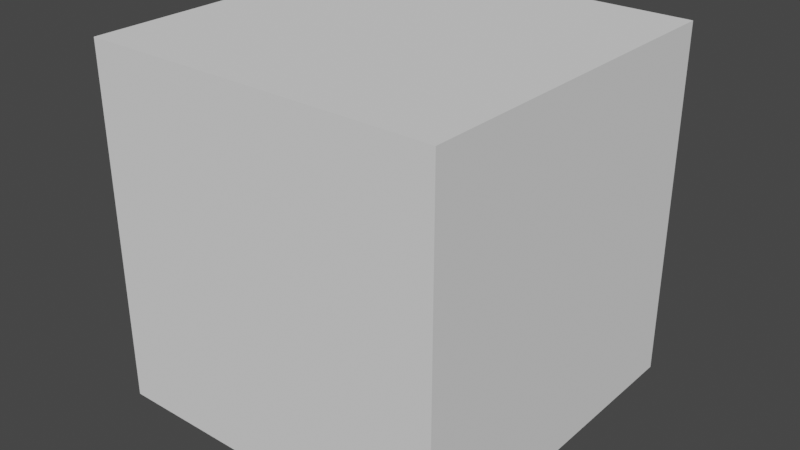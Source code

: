 # Source: speaker.blend  (saved by Blender 3.4.6; exported with 4.5.12 LTS)
import bpy
from mathutils import Matrix  # noqa: F401  (used for matrix-valued properties, if any)

bpy.ops.wm.read_factory_settings(use_empty=True)
scene = bpy.context.scene
scene.name = 'Scene'

# ---- collections
col_collection = bpy.data.collections.new('Collection'); scene.collection.children.link(col_collection)

# ---- world
world_world = bpy.data.worlds.new('World'); scene.world = world_world
world_world.use_nodes = True; world_world.node_tree.nodes.clear()
_N = world_world.node_tree.nodes; _L = world_world.node_tree.links
n0 = _N.new('ShaderNodeOutputWorld'); n0.name = 'World Output'; n0.location = (300, 300)
n1 = _N.new('ShaderNodeBackground'); n1.name = 'Background'; n1.location = (10, 300)
n1.inputs[0].default_value = (0.05088, 0.05088, 0.05088, 1.0)
_L.new(n1.outputs[0], n0.inputs[0])
n0.is_active_output = True
world_world.color = (0.05088, 0.05088, 0.05088)
world_world.use_sun_shadow = False
world_world.sun_shadow_jitter_overblur = 0.0

# ---- cameras
cam_camera_001 = bpy.data.cameras.new('Camera.001')
cam_camera_001.clip_end = 3.0
cam_camera_001.lens = 19.99
cam_camera_001.show_limits = True
cam_camera_001.lens_unit = 'FOV'
cam_camera_001.dof.focus_distance = 5.0
cam_camera_010 = bpy.data.cameras.new('Camera.010')
cam_camera_010.clip_end = 3.0
cam_camera_010.lens = 19.99
cam_camera_010.show_limits = True
cam_camera_010.lens_unit = 'FOV'
cam_camera_010.dof.focus_distance = 5.0
cam_camera_011 = bpy.data.cameras.new('Camera.011')
cam_camera_011.clip_end = 3.0
cam_camera_011.lens = 19.99
cam_camera_011.show_limits = True
cam_camera_011.lens_unit = 'FOV'
cam_camera_011.dof.focus_distance = 5.0
cam_camera_002 = bpy.data.cameras.new('Camera.002')
cam_camera_002.clip_end = 3.0
cam_camera_002.lens = 19.99
cam_camera_002.show_limits = True
cam_camera_002.lens_unit = 'FOV'
cam_camera_002.dof.focus_distance = 5.0
cam_camera_003 = bpy.data.cameras.new('Camera.003')
cam_camera_003.clip_end = 3.0
cam_camera_003.lens = 19.99
cam_camera_003.show_limits = True
cam_camera_003.lens_unit = 'FOV'
cam_camera_003.dof.focus_distance = 5.0
cam_camera_004 = bpy.data.cameras.new('Camera.004')
cam_camera_004.clip_end = 3.0
cam_camera_004.lens = 19.99
cam_camera_004.show_limits = True
cam_camera_004.lens_unit = 'FOV'
cam_camera_004.dof.focus_distance = 5.0
cam_camera_005 = bpy.data.cameras.new('Camera.005')
cam_camera_005.clip_end = 3.0
cam_camera_005.lens = 19.99
cam_camera_005.show_limits = True
cam_camera_005.lens_unit = 'FOV'
cam_camera_005.dof.focus_distance = 5.0

# ---- meshes
me_cube = bpy.data.meshes.new('Cube')
me_cube.from_pydata([(0.0, 0.0, 0.0), (0.0, 0.0, 1.0), (0.0, 1.0, 0.0), (0.0, 1.0, 1.0), (1.0, 0.0, 0.0), (1.0, 0.0, 1.0), (1.0, 1.0, 0.0), (1.0, 1.0, 1.0)], [], [(0, 1, 3, 2), (2, 3, 7, 6), (6, 7, 5, 4), (4, 5, 1, 0), (2, 6, 4, 0), (7, 3, 1, 5)])
_uv = me_cube.uv_layers.new(name='UVMap')
_uv.uv.foreach_set('vector', [0.375, 0.0, 0.625, 0.0, 0.625, 0.25, 0.375, 0.25, 0.375, 0.25, 0.625, 0.25, 0.625, 0.5, 0.375, 0.5, 0.375, 0.5, 0.625, 0.5, 0.625, 0.75, 0.375, 0.75, 0.375, 0.75, 0.625, 0.75, 0.625, 1.0, 0.375, 1.0, 0.125, 0.5, 0.375, 0.5, 0.375, 0.75, 0.125, 0.75, 0.625, 0.5, 0.875, 0.5, 0.875, 0.75, 0.625, 0.75])
me_cube.update()
me_cylinder_010 = bpy.data.meshes.new('Cylinder.010')
me_cylinder_010.from_pydata([(1.066e-06, 1.118, -1.118), (1.066e-06, 1.118, 1.118), (0.9678, 0.5588, -1.118), (0.9678, 0.5588, 1.118), (0.9678, -0.5588, -1.118), (0.9678, -0.5588, 1.118), (1.066e-06, -1.118, -1.118), (1.066e-06, -1.118, 1.118), (-0.9678, -0.5588, -1.118), (-0.9678, -0.5588, 1.118), (-0.9678, 0.5588, -1.118), (-0.9678, 0.5588, 1.118)], [], [(0, 1, 3, 2), (2, 3, 5, 4), (4, 5, 7, 6), (6, 7, 9, 8), (8, 9, 11, 10), (10, 11, 1, 0), (3, 1, 11, 9, 7, 5)])
_uv = me_cylinder_010.uv_layers.new(name='UVMap')
_uv.uv.foreach_set('vector', [1.0, 0.5, 1.0, 1.0, 0.8333, 1.0, 0.8333, 0.5, 0.8333, 0.5, 0.8333, 1.0, 0.6667, 1.0, 0.6667, 0.5, 0.6667, 0.5, 0.6667, 1.0, 0.5, 1.0, 0.5, 0.5, 0.5, 0.5, 0.5, 1.0, 0.3333, 1.0, 0.3333, 0.5, 0.3333, 0.5, 0.3333, 1.0, 0.1667, 1.0, 0.1667, 0.5, 0.1667, 0.5, 0.1667, 1.0, -8.941e-08, 1.0, -8.941e-08, 0.5, 0.8333, 1.0, -8.941e-08, 1.0, 0.1667, 1.0, 0.3333, 1.0, 0.5, 1.0, 0.6667, 1.0])
me_cylinder_010.update()
me_cylinder_003 = bpy.data.meshes.new('Cylinder.003')
me_cylinder_003.from_pydata([(9.537e-07, 1.0, -1.0), (9.537e-07, 1.0, 1.0), (0.866, 0.5, -1.0), (0.866, 0.5, 1.0), (0.866, -0.5, -1.0), (0.866, -0.5, 1.0), (9.537e-07, -1.0, -1.0), (9.537e-07, -1.0, 1.0), (-0.866, -0.5, -1.0), (-0.866, -0.5, 1.0), (-0.866, 0.5, -1.0), (-0.866, 0.5, 1.0)], [], [(0, 1, 3, 2), (2, 3, 5, 4), (4, 5, 7, 6), (6, 7, 9, 8), (3, 1, 11, 9, 7, 5), (8, 9, 11, 10), (10, 11, 1, 0), (0, 2, 4, 6, 8, 10)])
_uv = me_cylinder_003.uv_layers.new(name='UVMap')
_uv.uv.foreach_set('vector', [1.0, 0.5, 1.0, 1.0, 0.8333, 1.0, 0.8333, 0.5, 0.8333, 0.5, 0.8333, 1.0, 0.6667, 1.0, 0.6667, 0.5, 0.6667, 0.5, 0.6667, 1.0, 0.5, 1.0, 0.5, 0.5, 0.5, 0.5, 0.5, 1.0, 0.3333, 1.0, 0.3333, 0.5, 0.4578, 0.37, 0.25, 0.49, 0.04215, 0.37, 0.04215, 0.13, 0.25, 0.01, 0.4578, 0.13, 0.3333, 0.5, 0.3333, 1.0, 0.1667, 1.0, 0.1667, 0.5, 0.1667, 0.5, 0.1667, 1.0, -8.941e-08, 1.0, -8.941e-08, 0.5, 0.75, 0.49, 0.9578, 0.37, 0.9578, 0.13, 0.75, 0.01, 0.5422, 0.13, 0.5422, 0.37])
me_cylinder_003.update()
me_cylinder_004 = bpy.data.meshes.new('Cylinder.004')
me_cylinder_004.from_pydata([(9.537e-07, 1.0, -1.0), (9.537e-07, 1.0, 1.0), (0.866, 0.5, -1.0), (0.866, 0.5, 1.0), (0.866, -0.5, -1.0), (0.866, -0.5, 1.0), (9.537e-07, -1.0, -1.0), (9.537e-07, -1.0, 1.0), (-0.866, -0.5, -1.0), (-0.866, -0.5, 1.0), (-0.866, 0.5, -1.0), (-0.866, 0.5, 1.0)], [], [(0, 1, 3, 2), (2, 3, 5, 4), (4, 5, 7, 6), (6, 7, 9, 8), (3, 1, 11, 9, 7, 5), (8, 9, 11, 10), (10, 11, 1, 0), (0, 2, 4, 6, 8, 10)])
_uv = me_cylinder_004.uv_layers.new(name='UVMap')
_uv.uv.foreach_set('vector', [1.0, 0.5, 1.0, 1.0, 0.8333, 1.0, 0.8333, 0.5, 0.8333, 0.5, 0.8333, 1.0, 0.6667, 1.0, 0.6667, 0.5, 0.6667, 0.5, 0.6667, 1.0, 0.5, 1.0, 0.5, 0.5, 0.5, 0.5, 0.5, 1.0, 0.3333, 1.0, 0.3333, 0.5, 0.4578, 0.37, 0.25, 0.49, 0.04215, 0.37, 0.04215, 0.13, 0.25, 0.01, 0.4578, 0.13, 0.3333, 0.5, 0.3333, 1.0, 0.1667, 1.0, 0.1667, 0.5, 0.1667, 0.5, 0.1667, 1.0, -8.941e-08, 1.0, -8.941e-08, 0.5, 0.75, 0.49, 0.9578, 0.37, 0.9578, 0.13, 0.75, 0.01, 0.5422, 0.13, 0.5422, 0.37])
me_cylinder_004.update()
me_cylinder_001 = bpy.data.meshes.new('Cylinder.001')
me_cylinder_001.from_pydata([(0.0, 1.0, -1.0), (0.0, 1.0, 1.0), (0.866, 0.5, -1.0), (0.866, 0.5, 1.0), (0.866, -0.5, -1.0), (0.866, -0.5, 1.0), (0.0, -1.0, -1.0), (0.0, -1.0, 1.0), (-0.866, -0.5, -1.0), (-0.866, -0.5, 1.0), (-0.866, 0.5, -1.0), (-0.866, 0.5, 1.0)], [], [(0, 1, 3, 2), (2, 3, 5, 4), (4, 5, 7, 6), (6, 7, 9, 8), (3, 1, 11, 9, 7, 5), (8, 9, 11, 10), (10, 11, 1, 0), (0, 2, 4, 6, 8, 10)])
_uv = me_cylinder_001.uv_layers.new(name='UVMap')
_uv.uv.foreach_set('vector', [1.0, 0.5, 1.0, 1.0, 0.8333, 1.0, 0.8333, 0.5, 0.8333, 0.5, 0.8333, 1.0, 0.6667, 1.0, 0.6667, 0.5, 0.6667, 0.5, 0.6667, 1.0, 0.5, 1.0, 0.5, 0.5, 0.5, 0.5, 0.5, 1.0, 0.3333, 1.0, 0.3333, 0.5, 0.4578, 0.37, 0.25, 0.49, 0.04215, 0.37, 0.04215, 0.13, 0.25, 0.01, 0.4578, 0.13, 0.3333, 0.5, 0.3333, 1.0, 0.1667, 1.0, 0.1667, 0.5, 0.1667, 0.5, 0.1667, 1.0, -8.941e-08, 1.0, -8.941e-08, 0.5, 0.75, 0.49, 0.9578, 0.37, 0.9578, 0.13, 0.75, 0.01, 0.5422, 0.13, 0.5422, 0.37])
me_cylinder_001.update()

# ---- objects
ob_boundary = bpy.data.objects.new('boundary', me_cube)
ob_uav1_002 = bpy.data.objects.new('uav1.002', cam_camera_001)
ob_uav1_001 = bpy.data.objects.new('uav1.001', cam_camera_010)
ob_uav1_003 = bpy.data.objects.new('uav1.003', cam_camera_011)
ob_actor_002 = bpy.data.objects.new('actor.002', me_cylinder_010)
ob_uav1_004 = bpy.data.objects.new('uav1.004', cam_camera_002)
ob_uav1_005 = bpy.data.objects.new('uav1.005', cam_camera_003)
ob_actor_003 = bpy.data.objects.new('actor.003', me_cylinder_003)
ob_actor_004 = bpy.data.objects.new('actor.004', me_cylinder_004)
ob_uav1_006 = bpy.data.objects.new('uav1.006', cam_camera_004)
ob_uav1_007 = bpy.data.objects.new('uav1.007', cam_camera_005)
ob_actor_005 = bpy.data.objects.new('actor.005', me_cylinder_001)
ob_actor_006 = bpy.data.objects.new('actor.006', me_cylinder_001)
ob_actor_007 = bpy.data.objects.new('actor.007', me_cylinder_001)
ob_actor_008 = bpy.data.objects.new('actor.008', me_cylinder_001)
ob_actor_009 = bpy.data.objects.new('actor.009', me_cylinder_001)
ob_actor_010 = bpy.data.objects.new('actor.010', me_cylinder_001)
ob_actor_011 = bpy.data.objects.new('actor.011', me_cylinder_001)
ob_actor_012 = bpy.data.objects.new('actor.012', me_cylinder_001)
ob_actor_013 = bpy.data.objects.new('actor.013', me_cylinder_001)
ob_actor_014 = bpy.data.objects.new('actor.014', me_cylinder_001)
ob_actor_015 = bpy.data.objects.new('actor.015', me_cylinder_001)
ob_actor_016 = bpy.data.objects.new('actor.016', me_cylinder_001)
ob_actor_017 = bpy.data.objects.new('actor.017', me_cylinder_001)
ob_actor_018 = bpy.data.objects.new('actor.018', me_cylinder_001)
ob_actor_019 = bpy.data.objects.new('actor.019', me_cylinder_001)
ob_actor_020 = bpy.data.objects.new('actor.020', me_cylinder_001)
ob_actor_021 = bpy.data.objects.new('actor.021', me_cylinder_001)
ob_actor_022 = bpy.data.objects.new('actor.022', me_cylinder_001)
ob_actor_023 = bpy.data.objects.new('actor.023', me_cylinder_001)
ob_actor_024 = bpy.data.objects.new('actor.024', me_cylinder_001)
ob_actor_025 = bpy.data.objects.new('actor.025', me_cylinder_001)
ob_actor_026 = bpy.data.objects.new('actor.026', me_cylinder_001)
ob_actor_027 = bpy.data.objects.new('actor.027', me_cylinder_001)
ob_actor_028 = bpy.data.objects.new('actor.028', me_cylinder_001)
ob_actor_029 = bpy.data.objects.new('actor.029', me_cylinder_001)
ob_actor_030 = bpy.data.objects.new('actor.030', me_cylinder_001)
ob_actor_031 = bpy.data.objects.new('actor.031', me_cylinder_001)
ob_actor_032 = bpy.data.objects.new('actor.032', me_cylinder_001)

# ---- transforms, parenting, visibility, modifiers, constraints
ob_boundary.location = (0.0, 0.0, 0.0)
ob_boundary.scale = (20.0, 20.0, 20.0)
ob_boundary.display_type = 'WIRE'
ob_uav1_002.location = (14.69, 4.562, 7.0)
ob_uav1_002.rotation_euler = (1.222, 0.0, 0.0)
ob_uav1_002.show_name = True
ob_uav1_001.location = (11.12, 4.562, 7.0)
ob_uav1_001.rotation_euler = (1.222, 0.0, 0.0)
ob_uav1_001.show_name = True
ob_uav1_003.location = (8.163, 4.562, 7.0)
ob_uav1_003.rotation_euler = (1.222, 0.0, 0.0)
ob_uav1_003.show_name = True
ob_actor_002.location = (10.42, 15.03, 0.3452)
ob_actor_002.rotation_euler = (0.0, -0.0, -2.882)
_vg = ob_actor_002.vertex_groups.new(name='Group')
ob_uav1_004.location = (5.609, 4.499, 7.0)
ob_uav1_004.rotation_euler = (1.222, 0.0, 0.0)
ob_uav1_004.show_name = True
ob_uav1_005.location = (2.777, 4.562, 7.0)
ob_uav1_005.rotation_euler = (1.222, 0.0, 0.0)
ob_uav1_005.show_name = True
ob_actor_003.location = (4.531, 17.09, 0.3452)
ob_actor_003.rotation_euler = (0.0, -0.0, -1.078)
ob_actor_003.scale = (1.118, 1.118, 1.118)
ob_actor_004.location = (15.86, 17.24, 0.3452)
ob_actor_004.rotation_euler = (0.0, -0.0, -1.078)
ob_actor_004.scale = (1.118, 1.118, 1.118)
ob_uav1_006.location = (11.52, 6.374, 7.0)
ob_uav1_006.rotation_euler = (1.222, 0.0, 0.0)
ob_uav1_006.show_name = True
ob_uav1_007.location = (7.944, 6.374, 7.0)
ob_uav1_007.rotation_euler = (1.222, 0.0, 0.0)
ob_uav1_007.show_name = True
ob_actor_005.location = (3.89, 10.18, 0.3452)
ob_actor_005.rotation_euler = (0.0, -0.0, -0.008635)
ob_actor_005.scale = (1.118, 1.118, 1.118)
ob_actor_006.location = (6.019, 10.16, 0.3452)
ob_actor_006.rotation_euler = (0.0, -0.0, -0.008635)
ob_actor_006.scale = (1.118, 1.118, 1.118)
ob_actor_007.location = (8.148, 10.14, 0.3452)
ob_actor_007.rotation_euler = (0.0, -0.0, -0.008635)
ob_actor_007.scale = (1.118, 1.118, 1.118)
ob_actor_008.location = (10.28, 10.12, 0.3452)
ob_actor_008.rotation_euler = (0.0, -0.0, -0.008635)
ob_actor_008.scale = (1.118, 1.118, 1.118)
ob_actor_009.location = (12.41, 10.1, 0.3452)
ob_actor_009.rotation_euler = (0.0, -0.0, -0.008635)
ob_actor_009.scale = (1.118, 1.118, 1.118)
ob_actor_010.location = (14.53, 10.08, 0.3452)
ob_actor_010.rotation_euler = (0.0, -0.0, -0.008635)
ob_actor_010.scale = (1.118, 1.118, 1.118)
ob_actor_011.location = (16.66, 10.07, 0.3452)
ob_actor_011.rotation_euler = (0.0, -0.0, -0.008635)
ob_actor_011.scale = (1.118, 1.118, 1.118)
ob_actor_012.location = (3.869, 7.808, 0.3452)
ob_actor_012.rotation_euler = (0.0, -0.0, -0.008635)
ob_actor_012.scale = (1.118, 1.118, 1.118)
ob_actor_013.location = (5.998, 7.789, 0.3452)
ob_actor_013.rotation_euler = (0.0, -0.0, -0.008635)
ob_actor_013.scale = (1.118, 1.118, 1.118)
ob_actor_014.location = (8.127, 7.771, 0.3452)
ob_actor_014.rotation_euler = (0.0, -0.0, -0.008635)
ob_actor_014.scale = (1.118, 1.118, 1.118)
ob_actor_015.location = (10.26, 7.753, 0.3452)
ob_actor_015.rotation_euler = (0.0, -0.0, -0.008635)
ob_actor_015.scale = (1.118, 1.118, 1.118)
ob_actor_016.location = (12.39, 7.734, 0.3452)
ob_actor_016.rotation_euler = (0.0, -0.0, -0.008635)
ob_actor_016.scale = (1.118, 1.118, 1.118)
ob_actor_017.location = (14.51, 7.716, 0.3452)
ob_actor_017.rotation_euler = (0.0, -0.0, -0.008635)
ob_actor_017.scale = (1.118, 1.118, 1.118)
ob_actor_018.location = (16.64, 7.698, 0.3452)
ob_actor_018.rotation_euler = (0.0, -0.0, -0.008635)
ob_actor_018.scale = (1.118, 1.118, 1.118)
ob_actor_019.location = (3.849, 5.439, 0.3452)
ob_actor_019.rotation_euler = (0.0, -0.0, -0.008635)
ob_actor_019.scale = (1.118, 1.118, 1.118)
ob_actor_020.location = (5.978, 5.42, 0.3452)
ob_actor_020.rotation_euler = (0.0, -0.0, -0.008635)
ob_actor_020.scale = (1.118, 1.118, 1.118)
ob_actor_021.location = (8.107, 5.402, 0.3452)
ob_actor_021.rotation_euler = (0.0, -0.0, -0.008635)
ob_actor_021.scale = (1.118, 1.118, 1.118)
ob_actor_022.location = (10.24, 5.384, 0.3452)
ob_actor_022.rotation_euler = (0.0, -0.0, -0.008635)
ob_actor_022.scale = (1.118, 1.118, 1.118)
ob_actor_023.location = (12.36, 5.365, 0.3452)
ob_actor_023.rotation_euler = (0.0, -0.0, -0.008635)
ob_actor_023.scale = (1.118, 1.118, 1.118)
ob_actor_024.location = (14.49, 5.347, 0.3452)
ob_actor_024.rotation_euler = (0.0, -0.0, -0.008635)
ob_actor_024.scale = (1.118, 1.118, 1.118)
ob_actor_025.location = (16.62, 5.329, 0.3452)
ob_actor_025.rotation_euler = (0.0, -0.0, -0.008635)
ob_actor_025.scale = (1.118, 1.118, 1.118)
ob_actor_026.location = (3.828, 3.07, 0.3452)
ob_actor_026.rotation_euler = (0.0, -0.0, -0.008635)
ob_actor_026.scale = (1.118, 1.118, 1.118)
ob_actor_027.location = (5.957, 3.051, 0.3452)
ob_actor_027.rotation_euler = (0.0, -0.0, -0.008635)
ob_actor_027.scale = (1.118, 1.118, 1.118)
ob_actor_028.location = (8.086, 3.033, 0.3452)
ob_actor_028.rotation_euler = (0.0, -0.0, -0.008635)
ob_actor_028.scale = (1.118, 1.118, 1.118)
ob_actor_029.location = (10.22, 3.015, 0.3452)
ob_actor_029.rotation_euler = (0.0, -0.0, -0.008635)
ob_actor_029.scale = (1.118, 1.118, 1.118)
ob_actor_030.location = (12.34, 2.996, 0.3452)
ob_actor_030.rotation_euler = (0.0, -0.0, -0.008635)
ob_actor_030.scale = (1.118, 1.118, 1.118)
ob_actor_031.location = (14.47, 2.978, 0.3452)
ob_actor_031.rotation_euler = (0.0, -0.0, -0.008635)
ob_actor_031.scale = (1.118, 1.118, 1.118)
ob_actor_032.location = (16.6, 2.959, 0.3452)
ob_actor_032.rotation_euler = (0.0, -0.0, -0.008635)
ob_actor_032.scale = (1.118, 1.118, 1.118)

# ---- collection membership
col_collection.objects.link(ob_boundary)
col_collection.objects.link(ob_uav1_002)
col_collection.objects.link(ob_uav1_001)
col_collection.objects.link(ob_uav1_003)
col_collection.objects.link(ob_actor_002)
col_collection.objects.link(ob_uav1_004)
col_collection.objects.link(ob_uav1_005)
col_collection.objects.link(ob_actor_003)
col_collection.objects.link(ob_actor_004)
col_collection.objects.link(ob_uav1_006)
col_collection.objects.link(ob_uav1_007)
col_collection.objects.link(ob_actor_005)
col_collection.objects.link(ob_actor_006)
col_collection.objects.link(ob_actor_007)
col_collection.objects.link(ob_actor_008)
col_collection.objects.link(ob_actor_009)
col_collection.objects.link(ob_actor_010)
col_collection.objects.link(ob_actor_011)
col_collection.objects.link(ob_actor_012)
col_collection.objects.link(ob_actor_013)
col_collection.objects.link(ob_actor_014)
col_collection.objects.link(ob_actor_015)
col_collection.objects.link(ob_actor_016)
col_collection.objects.link(ob_actor_017)
col_collection.objects.link(ob_actor_018)
col_collection.objects.link(ob_actor_019)
col_collection.objects.link(ob_actor_020)
col_collection.objects.link(ob_actor_021)
col_collection.objects.link(ob_actor_022)
col_collection.objects.link(ob_actor_023)
col_collection.objects.link(ob_actor_024)
col_collection.objects.link(ob_actor_025)
col_collection.objects.link(ob_actor_026)
col_collection.objects.link(ob_actor_027)
col_collection.objects.link(ob_actor_028)
col_collection.objects.link(ob_actor_029)
col_collection.objects.link(ob_actor_030)
col_collection.objects.link(ob_actor_031)
col_collection.objects.link(ob_actor_032)

# ---- scene / render settings (as saved in the file)
scene.frame_start = 1; scene.frame_end = 30; scene.frame_set(17)
scene.render.engine = 'BLENDER_EEVEE_NEXT'
scene.render.resolution_x = 3840
scene.render.resolution_y = 2160
scene.render.fps = 30
scene.cycles.sampling_pattern = 'TABULATED_SOBOL'
scene.cycles.use_light_tree = False
scene.view_settings.view_transform = 'Filmic'
bpy.context.view_layer.update()

# ---- added for rendering (the .blend has no active camera and no usable light): camera, sun
cam_auto = bpy.data.cameras.new('AutoCamera')
cam_auto.lens = 50.0
cam_auto.sensor_width = 36.0
cam_auto.clip_end = 1000.0
ob_auto_camera = bpy.data.objects.new('AutoCamera', cam_auto)
scene.collection.objects.link(ob_auto_camera)
ob_auto_camera.location = (42.4685, -28.9622, 35.5887)
ob_auto_camera.rotation_euler = (1.09748, -7.21219e-08, 0.694738)
scene.camera = ob_auto_camera
light_auto_sun = bpy.data.lights.new('AutoSun', 'SUN')
light_auto_sun.energy = 3.0
light_auto_sun.angle = 0.0523599
ob_auto_sun = bpy.data.objects.new('AutoSun', light_auto_sun)
scene.collection.objects.link(ob_auto_sun)
ob_auto_sun.rotation_euler = (0.872665, 0.174533, 0.523599)
bpy.context.view_layer.update()
